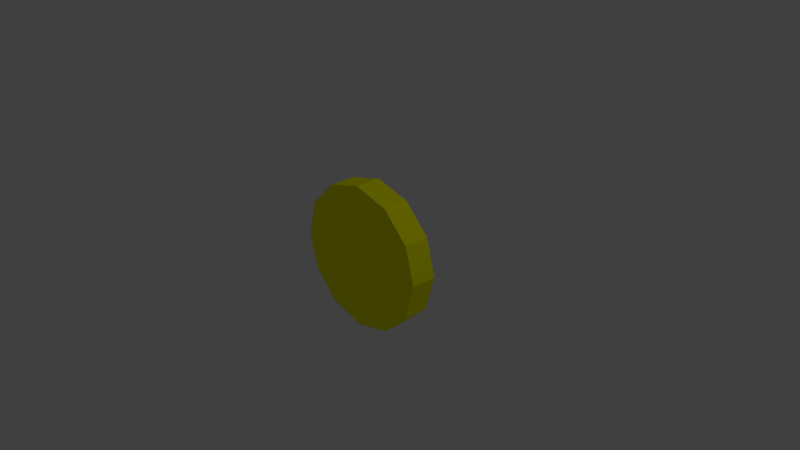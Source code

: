 # Source: Coin.blend  (saved by Blender 2.78.0; exported with 4.5.12 LTS)
import bpy
from mathutils import Matrix  # noqa: F401  (used for matrix-valued properties, if any)

bpy.ops.wm.read_factory_settings(use_empty=True)
scene = bpy.context.scene
scene.name = 'Scene'

# ---- collections
col_collection_1 = bpy.data.collections.new('Collection 1'); scene.collection.children.link(col_collection_1)

# ---- materials (node trees are filled in below, after node groups)
mat_material_001 = bpy.data.materials.new('Material.001')
mat_material_001.alpha_threshold = 0.0
mat_material_001.use_transparent_shadow = False
mat_material_001.diffuse_color = (1.0, 1.0, 0.0, 1.0)
mat_material_001.roughness = 0.5

# ---- material node trees

# ---- world
world_world = bpy.data.worlds.new('World'); scene.world = world_world
world_world.color = (0.05088, 0.05088, 0.05088)
world_world.use_sun_shadow = False
world_world.sun_shadow_jitter_overblur = 0.0
world_world.cycles.sampling_method = 'MANUAL'

# ---- cameras
cam_camera = bpy.data.cameras.new('Camera')
cam_camera.clip_end = 100.0
cam_camera.lens = 35.0
cam_camera.sensor_width = 32.0
cam_camera.sensor_height = 18.0
cam_camera.ortho_scale = 7.314
cam_camera.dof.focus_distance = 0.0
cam_camera.dof.aperture_fstop = 128.0

# ---- lights
light_lamp = bpy.data.lights.new('Lamp', 'POINT')
light_lamp.transmission_factor = 0.0
light_lamp.cutoff_distance = 30.0
light_lamp.energy = 100.0
light_lamp.shadow_buffer_clip_start = 1.001
light_lamp.shadow_soft_size = 0.1
light_lamp.shadow_maximum_resolution = 0.006
light_lamp.use_absolute_resolution = True

# ---- meshes
me_circle = bpy.data.meshes.new('Circle')
me_circle.from_pydata([(0.0, 1.0, -0.1773), (-0.5, 0.866, -0.1773), (-0.866, 0.5, -0.1773), (-1.0, 9.805e-08, -0.1773), (-0.866, -0.5, -0.1773), (-0.5, -0.866, -0.1773), (-1.51e-07, -1.0, -0.1773), (0.5, -0.866, -0.1773), (0.866, -0.5, -0.1773), (1.0, -3.232e-07, -0.1773), (0.866, 0.5, -0.1773), (0.5, 0.866, -0.1773), (0.0, 1.0, 0.1773), (-0.5, 0.866, 0.1773), (-0.866, 0.5, 0.1773), (-1.0, 9.805e-08, 0.1773), (-0.866, -0.5, 0.1773), (-0.5, -0.866, 0.1773), (-1.51e-07, -1.0, 0.1773), (0.5, -0.866, 0.1773), (0.866, -0.5, 0.1773), (1.0, -3.232e-07, 0.1773), (0.866, 0.5, 0.1773), (0.5, 0.866, 0.1773), (8.393e-10, 0.831, -0.1473), (-0.4155, 0.7197, -0.1473), (-0.7197, 0.4155, -0.1473), (-0.831, 8.278e-08, -0.1473), (-0.7197, -0.4155, -0.1473), (-0.4155, -0.7197, -0.1473), (-1.246e-07, -0.831, -0.1473), (0.4155, -0.7197, -0.1473), (0.7197, -0.4155, -0.1473), (0.831, -2.673e-07, -0.1473), (0.7197, 0.4155, -0.1473), (0.4155, 0.7197, -0.1473), (8.393e-10, 0.831, 0.1473), (-0.4155, 0.7197, 0.1473), (-0.7197, 0.4155, 0.1473), (-0.831, 8.278e-08, 0.1473), (-0.7197, -0.4155, 0.1473), (-0.4155, -0.7197, 0.1473), (-1.246e-07, -0.831, 0.1473), (0.4155, -0.7197, 0.1473), (0.7197, -0.4155, 0.1473), (0.831, -2.673e-07, 0.1473), (0.7197, 0.4155, 0.1473), (0.4155, 0.7197, 0.1473), (8.393e-10, 0.831, -0.08961), (-0.4155, 0.7197, -0.08961), (-0.7197, 0.4155, -0.08961), (-0.831, 8.278e-08, -0.08961), (-0.7197, -0.4155, -0.08961), (-0.4155, -0.7197, -0.08961), (-1.246e-07, -0.831, -0.08961), (0.4155, -0.7197, -0.08961), (0.7197, -0.4155, -0.08961), (0.831, -2.673e-07, -0.08961), (0.7197, 0.4155, -0.08961), (0.4155, 0.7197, -0.08961), (8.393e-10, 0.831, 0.08961), (-0.4155, 0.7197, 0.08961), (-0.7197, 0.4155, 0.08961), (-0.831, 8.278e-08, 0.08961), (-0.7197, -0.4155, 0.08961), (-0.4155, -0.7197, 0.08961), (-1.246e-07, -0.831, 0.08961), (0.4155, -0.7197, 0.08961), (0.7197, -0.4155, 0.08961), (0.831, -2.673e-07, 0.08961), (0.7197, 0.4155, 0.08961), (0.4155, 0.7197, 0.08961), (8.393e-10, 0.831, -0.08961), (-0.4155, 0.7197, -0.08961), (-0.7197, 0.4155, -0.08961), (-0.831, 8.278e-08, -0.08961), (-0.7197, -0.4155, -0.08961), (-0.4155, -0.7197, -0.08961), (-1.246e-07, -0.831, -0.08961), (0.4155, -0.7197, -0.08961), (0.7197, -0.4155, -0.08961), (0.831, -2.673e-07, -0.08961), (0.7197, 0.4155, -0.08961), (0.4155, 0.7197, -0.08961), (8.393e-10, 0.831, 0.08961), (-0.4155, 0.7197, 0.08961), (-0.7197, 0.4155, 0.08961), (-0.831, 8.278e-08, 0.08961), (-0.7197, -0.4155, 0.08961), (-0.4155, -0.7197, 0.08961), (-1.246e-07, -0.831, 0.08961), (0.4155, -0.7197, 0.08961), (0.7197, -0.4155, 0.08961), (0.831, -2.673e-07, 0.08961), (0.7197, 0.4155, 0.08961), (0.4155, 0.7197, 0.08961), (-3.725e-09, 2.255e-08, -0.08961), (0.0, 2.255e-08, -0.08961), (0.0, -7.25e-09, -0.08961), (0.0, 2.684e-09, -0.08961), (0.0, -7.25e-09, -0.08961), (0.0, 2.255e-08, -0.08961), (-3.725e-09, 2.255e-08, -0.08961), (0.0, 2.255e-08, -0.08961), (0.0, -7.25e-09, -0.08961), (0.0, 2.684e-09, -0.08961), (0.0, -7.25e-09, -0.08961), (0.0, 2.255e-08, -0.08961), (-3.725e-09, 2.255e-08, 0.08961), (0.0, 2.255e-08, 0.08961), (0.0, -7.25e-09, 0.08961), (0.0, 2.684e-09, 0.08961), (0.0, -7.25e-09, 0.08961), (0.0, 2.255e-08, 0.08961), (-3.725e-09, 2.255e-08, 0.08961), (0.0, 2.255e-08, 0.08961), (0.0, -7.25e-09, 0.08961), (0.0, 2.684e-09, 0.08961), (0.0, -7.25e-09, 0.08961), (0.0, 2.255e-08, 0.08961)], [], [(2, 14, 13, 1), (9, 21, 20, 8), (6, 18, 17, 5), (3, 15, 14, 2), (10, 22, 21, 9), (7, 19, 18, 6), (4, 16, 15, 3), (11, 23, 22, 10), (1, 13, 12, 0), (8, 20, 19, 7), (5, 17, 16, 4), (0, 12, 23, 11), (40, 41, 65, 64), (26, 25, 49, 50), (47, 36, 60, 71), (33, 32, 56, 57), (39, 40, 64, 63), (25, 24, 48, 49), (46, 47, 71, 70), (32, 31, 55, 56), (38, 39, 63, 62), (45, 46, 70, 69), (31, 30, 54, 55), (37, 38, 62, 61), (12, 13, 37, 36), (6, 5, 29, 30), (20, 21, 45, 44), (13, 14, 38, 37), (7, 6, 30, 31), (21, 22, 46, 45), (14, 15, 39, 38), (8, 7, 31, 32), (22, 23, 47, 46), (1, 0, 24, 25), (15, 16, 40, 39), (9, 8, 32, 33), (23, 12, 36, 47), (2, 1, 25, 26), (16, 17, 41, 40), (10, 9, 33, 34), (3, 2, 26, 27), (17, 18, 42, 41), (11, 10, 34, 35), (4, 3, 27, 28), (18, 19, 43, 42), (0, 11, 35, 24), (5, 4, 28, 29), (19, 20, 44, 43), (57, 56, 80, 81), (63, 64, 88, 87), (49, 48, 72, 73), (70, 71, 95, 94), (56, 55, 79, 80), (62, 63, 87, 86), (69, 70, 94, 93), (55, 54, 78, 79), (61, 62, 86, 85), (68, 69, 93, 92), (54, 53, 77, 78), (60, 61, 85, 84), (34, 33, 57, 58), (27, 26, 50, 51), (41, 42, 66, 65), (35, 34, 58, 59), (28, 27, 51, 52), (42, 43, 67, 66), (24, 35, 59, 48), (29, 28, 52, 53), (43, 44, 68, 67), (36, 37, 61, 60), (30, 29, 53, 54), (44, 45, 69, 68), (84, 85, 109, 108), (91, 92, 116, 115), (77, 76, 100, 101), (72, 83, 107, 96), (90, 91, 115, 114), (76, 75, 99, 100), (83, 82, 106, 107), (89, 90, 114, 113), (75, 74, 98, 99), (82, 81, 105, 106), (88, 89, 113, 112), (74, 73, 97, 98), (71, 60, 84, 95), (50, 49, 73, 74), (64, 65, 89, 88), (58, 57, 81, 82), (51, 50, 74, 75), (65, 66, 90, 89), (59, 58, 82, 83), (52, 51, 75, 76), (66, 67, 91, 90), (48, 59, 83, 72), (53, 52, 76, 77), (67, 68, 92, 91), (98, 97, 109, 110), (105, 104, 116, 117), (102, 101, 113, 114), (99, 98, 110, 111), (106, 105, 117, 118), (103, 102, 114, 115), (100, 99, 111, 112), (107, 106, 118, 119), (97, 96, 108, 109), (104, 103, 115, 116), (101, 100, 112, 113), (96, 107, 119, 108), (78, 77, 101, 102), (92, 93, 117, 116), (85, 86, 110, 109), (79, 78, 102, 103), (93, 94, 118, 117), (86, 87, 111, 110), (80, 79, 103, 104), (94, 95, 119, 118), (73, 72, 96, 97), (87, 88, 112, 111), (81, 80, 104, 105), (95, 84, 108, 119)])
me_circle.materials.append(mat_material_001)
me_circle.use_remesh_preserve_volume = False
me_circle.use_remesh_preserve_attributes = False
me_circle.use_mirror_vertex_groups = False
me_circle.update()

# ---- objects
ob_circle = bpy.data.objects.new('Circle', me_circle)
ob_lamp = bpy.data.objects.new('Lamp', light_lamp)
ob_camera = bpy.data.objects.new('Camera', cam_camera)

# ---- transforms, parenting, visibility, modifiers, constraints
ob_circle.location = (0.0, 0.0, 0.0)
ob_circle.rotation_euler = (1.571, -0.0, 0.0)
ob_circle.lineart.crease_threshold = 0.0
ob_lamp.location = (4.076, 1.005, 5.904)
ob_lamp.rotation_euler = (0.6503, 0.05522, 1.866)
ob_lamp.lock_rotations_4d = False
ob_lamp.empty_display_type = 'ARROWS'
ob_lamp.color = (0.0, 0.0, 0.0, 0.0)
ob_lamp.lineart.crease_threshold = 0.0
ob_camera.location = (7.481, -6.508, 5.344)
ob_camera.rotation_euler = (1.109, 0.0, 0.8149)
ob_camera.lock_rotations_4d = False
ob_camera.empty_display_type = 'ARROWS'
ob_camera.color = (0.0, 0.0, 0.0, 0.0)
ob_camera.display_type = 'WIRE'
ob_camera.lineart.crease_threshold = 0.0

# ---- collection membership
col_collection_1.objects.link(ob_circle)
col_collection_1.objects.link(ob_lamp)
col_collection_1.objects.link(ob_camera)

# ---- scene / render settings (as saved in the file)
scene.camera = ob_camera
scene.frame_start = 1; scene.frame_end = 120; scene.frame_set(1)
scene.render.engine = 'BLENDER_EEVEE_NEXT'
scene.render.resolution_percentage = 50
scene.render.fps = 60
scene.render.dither_intensity = 0.0
scene.cycles.use_denoising = False
scene.cycles.samples = 128
scene.cycles.sampling_pattern = 'TABULATED_SOBOL'
scene.cycles.light_sampling_threshold = 0.0
scene.cycles.use_adaptive_sampling = False
scene.cycles.use_light_tree = False
scene.cycles.blur_glossy = 0.0
scene.cycles.sample_clamp_indirect = 0.0
scene.view_settings.view_transform = 'Standard'
bpy.context.view_layer.update()
